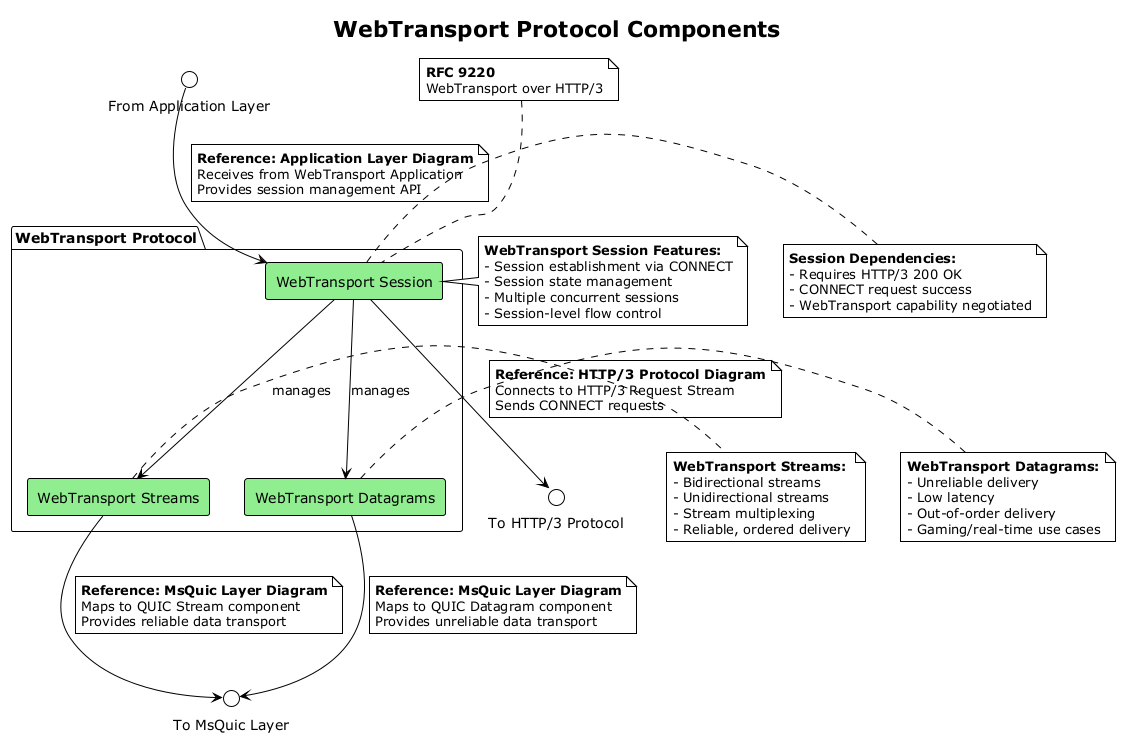

The diagram above was rendered by PlantUML. Its source (embedded in the PNG):
@startuml
!theme plain
skinparam componentStyle rectangle
skinparam backgroundColor white
skinparam component {
  BackgroundColor lightgreen
  BorderColor black
}

title WebTransport Protocol Components

package "WebTransport Protocol" {
  component "WebTransport Session"   as WTSession
  component "WebTransport Streams"   as WTStreams
  component "WebTransport Datagrams" as WTDatagrams

  WTSession --> WTStreams   : manages
  WTSession --> WTDatagrams : manages
}

' External interface points (references to other diagrams)
interface "From Application Layer" as IFromApp
interface "To HTTP/3 Protocol" as IToH3
interface "To MsQuic Layer" as IToMsQuic

IFromApp --> WTSession
note on link : **Reference: Application Layer Diagram**\nReceives from WebTransport Application\nProvides session management API

WTSession --> IToH3
note on link : **Reference: HTTP/3 Protocol Diagram**\nConnects to HTTP/3 Request Stream\nSends CONNECT requests

WTStreams --> IToMsQuic
note on link : **Reference: MsQuic Layer Diagram**\nMaps to QUIC Stream component\nProvides reliable data transport

WTDatagrams --> IToMsQuic
note on link : **Reference: MsQuic Layer Diagram**\nMaps to QUIC Datagram component\nProvides unreliable data transport

' WebTransport specific annotations
note right of WTSession : **WebTransport Session Features:**\n- Session establishment via CONNECT\n- Session state management\n- Multiple concurrent sessions\n- Session-level flow control

note right of WTStreams : **WebTransport Streams:**\n- Bidirectional streams\n- Unidirectional streams\n- Stream multiplexing\n- Reliable, ordered delivery

note right of WTDatagrams : **WebTransport Datagrams:**\n- Unreliable delivery\n- Low latency\n- Out-of-order delivery\n- Gaming/real-time use cases

' Protocol layer annotations
note top of WTSession : **RFC 9220**\nWebTransport over HTTP/3

' State dependencies
note left of WTSession : **Session Dependencies:**\n- Requires HTTP/3 200 OK\n- CONNECT request success\n- WebTransport capability negotiated

@enduml